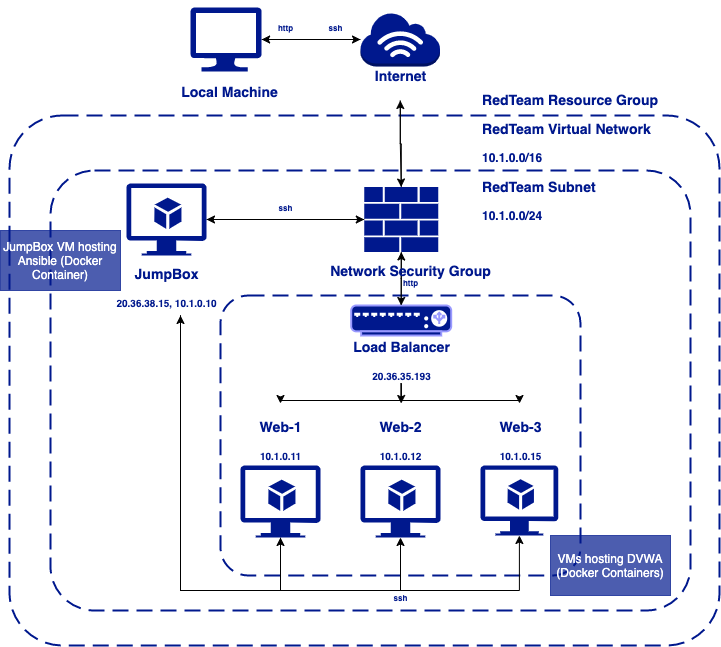

The diagram above was exported from draw.io. Its source (the exported page's mxGraphModel, read from the mxfile embedded in the PNG):
<mxGraphModel dx="786" dy="1133" grid="1" gridSize="10" guides="1" tooltips="1" connect="1" arrows="1" fold="1" page="1" pageScale="1" pageWidth="827" pageHeight="1169" math="0" shadow="0">
  <root>
    <mxCell id="0" />
    <mxCell id="1" parent="0" />
    <mxCell id="1t0riA6M2QjK9deka7Y3-27" value="" style="rounded=1;arcSize=10;dashed=1;fillColor=none;gradientColor=none;dashPattern=8 4;strokeWidth=2;strokeColor=#00188D;fontFamily=Helvetica;" parent="1" vertex="1">
      <mxGeometry x="63" y="377" width="710" height="530" as="geometry" />
    </mxCell>
    <mxCell id="1t0riA6M2QjK9deka7Y3-26" value="" style="rounded=1;arcSize=10;dashed=1;fillColor=none;gradientColor=none;dashPattern=8 4;strokeWidth=2;strokeColor=#00188D;" parent="1" vertex="1">
      <mxGeometry x="104" y="432" width="640" height="440" as="geometry" />
    </mxCell>
    <mxCell id="1t0riA6M2QjK9deka7Y3-21" value="" style="rounded=1;arcSize=10;dashed=1;fillColor=none;gradientColor=none;dashPattern=8 4;strokeWidth=2;strokeColor=#00188D;" parent="1" vertex="1">
      <mxGeometry x="274" y="557" width="360" height="280" as="geometry" />
    </mxCell>
    <mxCell id="1t0riA6M2QjK9deka7Y3-42" style="edgeStyle=orthogonalEdgeStyle;rounded=0;orthogonalLoop=1;jettySize=auto;html=1;fontFamily=Helvetica;fontColor=#00188D;" parent="1" source="1t0riA6M2QjK9deka7Y3-1" target="1t0riA6M2QjK9deka7Y3-5" edge="1">
      <mxGeometry relative="1" as="geometry" />
    </mxCell>
    <mxCell id="1t0riA6M2QjK9deka7Y3-1" value="" style="aspect=fixed;pointerEvents=1;shadow=0;dashed=0;html=1;strokeColor=none;labelPosition=center;verticalLabelPosition=bottom;verticalAlign=top;align=center;shape=mxgraph.azure.computer;fillColor=#00188D;" parent="1" vertex="1">
      <mxGeometry x="244" y="269" width="71.11" height="64" as="geometry" />
    </mxCell>
    <mxCell id="1t0riA6M2QjK9deka7Y3-43" style="edgeStyle=orthogonalEdgeStyle;rounded=0;orthogonalLoop=1;jettySize=auto;html=1;entryX=1;entryY=0.5;entryDx=0;entryDy=0;entryPerimeter=0;fontFamily=Helvetica;fontColor=#00188D;" parent="1" source="1t0riA6M2QjK9deka7Y3-5" target="1t0riA6M2QjK9deka7Y3-1" edge="1">
      <mxGeometry relative="1" as="geometry" />
    </mxCell>
    <mxCell id="1t0riA6M2QjK9deka7Y3-5" value="" style="outlineConnect=0;dashed=0;verticalLabelPosition=bottom;verticalAlign=top;align=center;html=1;shape=mxgraph.aws3.internet_3;gradientColor=none;strokeColor=#0000FF;fillColor=#00188D;" parent="1" vertex="1">
      <mxGeometry x="414" y="274" width="79.5" height="54" as="geometry" />
    </mxCell>
    <mxCell id="1t0riA6M2QjK9deka7Y3-53" style="edgeStyle=orthogonalEdgeStyle;rounded=0;orthogonalLoop=1;jettySize=auto;html=1;fontFamily=Helvetica;fontColor=#00188D;" parent="1" source="1t0riA6M2QjK9deka7Y3-7" target="1t0riA6M2QjK9deka7Y3-39" edge="1">
      <mxGeometry relative="1" as="geometry">
        <Array as="points">
          <mxPoint x="334" y="852" />
          <mxPoint x="234" y="852" />
        </Array>
      </mxGeometry>
    </mxCell>
    <mxCell id="1t0riA6M2QjK9deka7Y3-7" value="" style="aspect=fixed;pointerEvents=1;shadow=0;dashed=0;html=1;strokeColor=none;labelPosition=center;verticalLabelPosition=bottom;verticalAlign=top;align=center;fillColor=#00188D;shape=mxgraph.azure.virtual_machine_feature" parent="1" vertex="1">
      <mxGeometry x="294" y="727" width="80" height="72" as="geometry" />
    </mxCell>
    <mxCell id="1t0riA6M2QjK9deka7Y3-8" value="" style="aspect=fixed;pointerEvents=1;shadow=0;dashed=0;html=1;strokeColor=none;labelPosition=center;verticalLabelPosition=bottom;verticalAlign=top;align=center;fillColor=#00188D;shape=mxgraph.azure.virtual_machine_feature" parent="1" vertex="1">
      <mxGeometry x="414" y="727" width="80" height="72" as="geometry" />
    </mxCell>
    <mxCell id="1t0riA6M2QjK9deka7Y3-9" value="" style="aspect=fixed;pointerEvents=1;shadow=0;dashed=0;html=1;strokeColor=none;labelPosition=center;verticalLabelPosition=bottom;verticalAlign=top;align=center;fillColor=#00188D;shape=mxgraph.azure.virtual_machine_feature" parent="1" vertex="1">
      <mxGeometry x="534" y="727" width="77.78" height="70" as="geometry" />
    </mxCell>
    <mxCell id="1t0riA6M2QjK9deka7Y3-66" style="edgeStyle=orthogonalEdgeStyle;rounded=0;orthogonalLoop=1;jettySize=auto;html=1;fontFamily=Helvetica;fontColor=#FFFFFF;" parent="1" source="1t0riA6M2QjK9deka7Y3-10" target="1t0riA6M2QjK9deka7Y3-20" edge="1">
      <mxGeometry relative="1" as="geometry" />
    </mxCell>
    <mxCell id="1t0riA6M2QjK9deka7Y3-10" value="" style="fontColor=#0066CC;verticalAlign=top;verticalLabelPosition=bottom;labelPosition=center;align=center;html=1;outlineConnect=0;gradientColor=none;gradientDirection=north;strokeWidth=2;shape=mxgraph.networks.load_balancer;strokeColor=#9999FF;fillColor=#00188D;" parent="1" vertex="1">
      <mxGeometry x="404.7" y="567" width="100" height="30" as="geometry" />
    </mxCell>
    <mxCell id="1t0riA6M2QjK9deka7Y3-48" style="edgeStyle=orthogonalEdgeStyle;rounded=0;orthogonalLoop=1;jettySize=auto;html=1;entryX=0;entryY=0.5;entryDx=0;entryDy=0;entryPerimeter=0;fontFamily=Helvetica;fontColor=#00188D;" parent="1" source="1t0riA6M2QjK9deka7Y3-16" target="1t0riA6M2QjK9deka7Y3-20" edge="1">
      <mxGeometry relative="1" as="geometry" />
    </mxCell>
    <mxCell id="1t0riA6M2QjK9deka7Y3-16" value="" style="aspect=fixed;pointerEvents=1;shadow=0;dashed=0;html=1;strokeColor=none;labelPosition=center;verticalLabelPosition=bottom;verticalAlign=top;align=center;fillColor=#00188D;shape=mxgraph.azure.virtual_machine_feature" parent="1" vertex="1">
      <mxGeometry x="180" y="445" width="80" height="72" as="geometry" />
    </mxCell>
    <mxCell id="1t0riA6M2QjK9deka7Y3-45" style="edgeStyle=orthogonalEdgeStyle;rounded=0;orthogonalLoop=1;jettySize=auto;html=1;fontFamily=Helvetica;fontColor=#00188D;" parent="1" source="1t0riA6M2QjK9deka7Y3-20" target="1t0riA6M2QjK9deka7Y3-38" edge="1">
      <mxGeometry relative="1" as="geometry" />
    </mxCell>
    <mxCell id="1t0riA6M2QjK9deka7Y3-46" style="edgeStyle=orthogonalEdgeStyle;rounded=0;orthogonalLoop=1;jettySize=auto;html=1;fontFamily=Helvetica;fontColor=#00188D;" parent="1" source="1t0riA6M2QjK9deka7Y3-20" target="1t0riA6M2QjK9deka7Y3-16" edge="1">
      <mxGeometry relative="1" as="geometry">
        <Array as="points">
          <mxPoint x="414" y="481" />
          <mxPoint x="414" y="481" />
        </Array>
      </mxGeometry>
    </mxCell>
    <mxCell id="1t0riA6M2QjK9deka7Y3-65" style="edgeStyle=orthogonalEdgeStyle;rounded=0;orthogonalLoop=1;jettySize=auto;html=1;entryX=0.5;entryY=0;entryDx=0;entryDy=0;entryPerimeter=0;fontFamily=Helvetica;fontColor=#FFFFFF;" parent="1" source="1t0riA6M2QjK9deka7Y3-20" target="1t0riA6M2QjK9deka7Y3-10" edge="1">
      <mxGeometry relative="1" as="geometry" />
    </mxCell>
    <mxCell id="1t0riA6M2QjK9deka7Y3-20" value="" style="aspect=fixed;pointerEvents=1;shadow=0;dashed=0;html=1;strokeColor=none;labelPosition=center;verticalLabelPosition=bottom;verticalAlign=top;align=center;shape=mxgraph.mscae.enterprise.firewall;fillColor=#00188D;" parent="1" vertex="1">
      <mxGeometry x="417.77" y="448.5" width="73.87" height="65" as="geometry" />
    </mxCell>
    <mxCell id="1t0riA6M2QjK9deka7Y3-30" value="&lt;h3&gt;&lt;span&gt;RedTeam Resource Group&lt;/span&gt;&lt;/h3&gt;" style="text;html=1;align=left;verticalAlign=middle;resizable=0;points=[];autosize=1;strokeColor=none;fontColor=#00188D;fontStyle=1" parent="1" vertex="1">
      <mxGeometry x="534" y="336" width="190" height="50" as="geometry" />
    </mxCell>
    <mxCell id="1t0riA6M2QjK9deka7Y3-32" value="&lt;h3&gt;&lt;span&gt;RedTeam Subnet&lt;/span&gt;&lt;/h3&gt;&lt;div&gt;&lt;span&gt;&lt;div&gt;10.1.0.0/24&lt;/div&gt;&lt;div&gt;&lt;br&gt;&lt;/div&gt;&lt;/span&gt;&lt;/div&gt;" style="text;html=1;align=left;verticalAlign=middle;resizable=0;points=[];autosize=1;strokeColor=none;fontColor=#00188D;fontStyle=1" parent="1" vertex="1">
      <mxGeometry x="534" y="422" width="130" height="80" as="geometry" />
    </mxCell>
    <mxCell id="1t0riA6M2QjK9deka7Y3-34" value="&lt;h3&gt;&lt;span&gt;Web-1&lt;/span&gt;&lt;/h3&gt;&lt;div&gt;&lt;span&gt;&lt;font style=&quot;font-size: 10px&quot;&gt;10.1.0.11&lt;/font&gt;&lt;/span&gt;&lt;/div&gt;" style="text;html=1;align=center;verticalAlign=middle;resizable=0;points=[];autosize=1;strokeColor=none;fontColor=#00188D;fontStyle=1" parent="1" vertex="1">
      <mxGeometry x="304" y="665" width="60" height="60" as="geometry" />
    </mxCell>
    <mxCell id="1t0riA6M2QjK9deka7Y3-35" value="&lt;h3&gt;&lt;span&gt;Web-2&lt;/span&gt;&lt;/h3&gt;&lt;div&gt;&lt;span style=&quot;font-size: 10px&quot;&gt;10.1.0.12&lt;/span&gt;&lt;span&gt;&lt;br&gt;&lt;/span&gt;&lt;/div&gt;" style="text;html=1;align=center;verticalAlign=middle;resizable=0;points=[];autosize=1;strokeColor=none;fontColor=#00188D;fontStyle=1" parent="1" vertex="1">
      <mxGeometry x="424" y="665" width="60" height="60" as="geometry" />
    </mxCell>
    <mxCell id="1t0riA6M2QjK9deka7Y3-36" value="&lt;h3&gt;&lt;span&gt;Web-3&lt;/span&gt;&lt;/h3&gt;&lt;div&gt;&lt;span style=&quot;font-size: 10px&quot;&gt;10.1.0.15&lt;/span&gt;&lt;span&gt;&lt;br&gt;&lt;/span&gt;&lt;/div&gt;" style="text;html=1;align=center;verticalAlign=middle;resizable=0;points=[];autosize=1;strokeColor=none;fontColor=#00188D;fontStyle=1" parent="1" vertex="1">
      <mxGeometry x="544" y="665" width="60" height="60" as="geometry" />
    </mxCell>
    <mxCell id="1t0riA6M2QjK9deka7Y3-37" value="&lt;h3&gt;&lt;span&gt;Local Machine&lt;/span&gt;&lt;/h3&gt;" style="text;html=1;align=center;verticalAlign=middle;resizable=0;points=[];autosize=1;strokeColor=none;fontColor=#00188D;fontStyle=1" parent="1" vertex="1">
      <mxGeometry x="227.89" y="328" width="110" height="50" as="geometry" />
    </mxCell>
    <mxCell id="1t0riA6M2QjK9deka7Y3-44" style="edgeStyle=orthogonalEdgeStyle;rounded=0;orthogonalLoop=1;jettySize=auto;html=1;entryX=0.5;entryY=0;entryDx=0;entryDy=0;entryPerimeter=0;fontFamily=Helvetica;fontColor=#00188D;" parent="1" source="1t0riA6M2QjK9deka7Y3-38" target="1t0riA6M2QjK9deka7Y3-20" edge="1">
      <mxGeometry relative="1" as="geometry" />
    </mxCell>
    <mxCell id="1t0riA6M2QjK9deka7Y3-38" value="&lt;h3 style=&quot;line-height: 100%&quot;&gt;Internet&lt;/h3&gt;" style="text;html=1;align=center;verticalAlign=middle;resizable=0;points=[];autosize=1;strokeColor=none;fontColor=#00188D;fontStyle=1" parent="1" vertex="1">
      <mxGeometry x="418.77" y="312" width="70" height="50" as="geometry" />
    </mxCell>
    <mxCell id="1t0riA6M2QjK9deka7Y3-49" style="edgeStyle=orthogonalEdgeStyle;rounded=0;orthogonalLoop=1;jettySize=auto;html=1;entryX=0.5;entryY=1;entryDx=0;entryDy=0;entryPerimeter=0;fontFamily=Helvetica;fontColor=#00188D;" parent="1" source="1t0riA6M2QjK9deka7Y3-39" target="1t0riA6M2QjK9deka7Y3-9" edge="1">
      <mxGeometry relative="1" as="geometry">
        <Array as="points">
          <mxPoint x="234" y="852" />
          <mxPoint x="573" y="852" />
        </Array>
      </mxGeometry>
    </mxCell>
    <mxCell id="1t0riA6M2QjK9deka7Y3-51" style="edgeStyle=orthogonalEdgeStyle;rounded=0;orthogonalLoop=1;jettySize=auto;html=1;entryX=0.5;entryY=1;entryDx=0;entryDy=0;entryPerimeter=0;fontFamily=Helvetica;fontColor=#00188D;" parent="1" source="1t0riA6M2QjK9deka7Y3-39" target="1t0riA6M2QjK9deka7Y3-8" edge="1">
      <mxGeometry relative="1" as="geometry">
        <Array as="points">
          <mxPoint x="234" y="852" />
          <mxPoint x="454" y="852" />
        </Array>
      </mxGeometry>
    </mxCell>
    <mxCell id="1t0riA6M2QjK9deka7Y3-52" style="edgeStyle=orthogonalEdgeStyle;rounded=0;orthogonalLoop=1;jettySize=auto;html=1;entryX=0.5;entryY=1;entryDx=0;entryDy=0;entryPerimeter=0;fontFamily=Helvetica;fontColor=#00188D;" parent="1" source="1t0riA6M2QjK9deka7Y3-39" target="1t0riA6M2QjK9deka7Y3-7" edge="1">
      <mxGeometry relative="1" as="geometry">
        <Array as="points">
          <mxPoint x="234" y="852" />
          <mxPoint x="334" y="852" />
        </Array>
      </mxGeometry>
    </mxCell>
    <mxCell id="1t0riA6M2QjK9deka7Y3-39" value="&lt;h3&gt;JumpBox&lt;/h3&gt;&lt;div&gt;&lt;font style=&quot;font-size: 10px&quot;&gt;20.36.38.15, 10.1.0.10&lt;/font&gt;&lt;br&gt;&lt;/div&gt;" style="text;html=1;align=center;verticalAlign=middle;resizable=0;points=[];autosize=1;strokeColor=none;fontColor=#00188D;fontStyle=1;spacing=2;spacingBottom=0;horizontal=1;" parent="1" vertex="1">
      <mxGeometry x="160" y="507" width="120" height="70" as="geometry" />
    </mxCell>
    <mxCell id="1t0riA6M2QjK9deka7Y3-40" value="&lt;h3&gt;Network Security Group&lt;/h3&gt;" style="text;html=1;align=center;verticalAlign=middle;resizable=0;points=[];autosize=1;strokeColor=none;fontColor=#00188D;fontStyle=1" parent="1" vertex="1">
      <mxGeometry x="374.23" y="507" width="180" height="50" as="geometry" />
    </mxCell>
    <mxCell id="1t0riA6M2QjK9deka7Y3-58" style="edgeStyle=orthogonalEdgeStyle;rounded=0;orthogonalLoop=1;jettySize=auto;html=1;fontFamily=Helvetica;fontColor=#00188D;" parent="1" source="1t0riA6M2QjK9deka7Y3-41" target="1t0riA6M2QjK9deka7Y3-35" edge="1">
      <mxGeometry relative="1" as="geometry" />
    </mxCell>
    <mxCell id="1t0riA6M2QjK9deka7Y3-59" style="edgeStyle=orthogonalEdgeStyle;rounded=0;orthogonalLoop=1;jettySize=auto;html=1;fontFamily=Helvetica;fontColor=#00188D;" parent="1" source="1t0riA6M2QjK9deka7Y3-41" target="1t0riA6M2QjK9deka7Y3-34" edge="1">
      <mxGeometry relative="1" as="geometry">
        <Array as="points">
          <mxPoint x="454" y="662" />
          <mxPoint x="334" y="662" />
        </Array>
      </mxGeometry>
    </mxCell>
    <mxCell id="1t0riA6M2QjK9deka7Y3-60" style="edgeStyle=orthogonalEdgeStyle;rounded=0;orthogonalLoop=1;jettySize=auto;html=1;fontFamily=Helvetica;fontColor=#00188D;" parent="1" source="1t0riA6M2QjK9deka7Y3-41" target="1t0riA6M2QjK9deka7Y3-36" edge="1">
      <mxGeometry relative="1" as="geometry">
        <Array as="points">
          <mxPoint x="454" y="662" />
          <mxPoint x="573" y="662" />
        </Array>
      </mxGeometry>
    </mxCell>
    <mxCell id="1t0riA6M2QjK9deka7Y3-41" value="&lt;h3&gt;Load Balancer&lt;/h3&gt;&lt;div&gt;&lt;font style=&quot;font-size: 10px&quot;&gt;20.36.35.193&lt;/font&gt;&lt;/div&gt;" style="text;html=1;align=center;verticalAlign=middle;resizable=0;points=[];autosize=1;strokeColor=none;fontColor=#00188D;fontStyle=1" parent="1" vertex="1">
      <mxGeometry x="399.7" y="585" width="110" height="60" as="geometry" />
    </mxCell>
    <mxCell id="1t0riA6M2QjK9deka7Y3-62" value="VMs hosting DVWA (Docker Containers)" style="whiteSpace=wrap;fontFamily=Helvetica;strokeColor=#00188D;fillColor=#00188D;opacity=70;fontColor=#FFFFFF;" parent="1" vertex="1">
      <mxGeometry x="604" y="797" width="120" height="60" as="geometry" />
    </mxCell>
    <mxCell id="1t0riA6M2QjK9deka7Y3-63" value="JumpBox VM hosting Ansible (Docker Container)" style="whiteSpace=wrap;fontFamily=Helvetica;strokeColor=#00188D;fillColor=#00188D;opacity=70;fontColor=#FFFFFF;" parent="1" vertex="1">
      <mxGeometry x="54" y="492" width="120" height="60" as="geometry" />
    </mxCell>
    <mxCell id="1t0riA6M2QjK9deka7Y3-31" value="&lt;h3&gt;&lt;span&gt;RedTeam Virtual Network&lt;/span&gt;&lt;/h3&gt;&lt;div&gt;&lt;span style=&quot;line-height: 100%&quot;&gt;10.1.0.0/16&lt;br&gt;&lt;/span&gt;&lt;/div&gt;" style="text;html=1;align=left;verticalAlign=middle;resizable=0;points=[];autosize=1;strokeColor=none;fontColor=#00188D;fontStyle=1" parent="1" vertex="1">
      <mxGeometry x="534" y="367" width="180" height="60" as="geometry" />
    </mxCell>
    <mxCell id="1t0riA6M2QjK9deka7Y3-67" value="&lt;h3&gt;&lt;br&gt;&lt;/h3&gt;" style="text;html=1;align=left;verticalAlign=middle;resizable=0;points=[];autosize=1;strokeColor=none;fontColor=#00188D;fontStyle=1" parent="1" vertex="1">
      <mxGeometry x="303.5" y="269" width="20" height="50" as="geometry" />
    </mxCell>
    <mxCell id="1t0riA6M2QjK9deka7Y3-68" value="&lt;h3&gt;&lt;span&gt;&lt;font style=&quot;font-size: 8px&quot;&gt;ssh&lt;/font&gt;&lt;/span&gt;&lt;/h3&gt;" style="text;html=1;align=center;verticalAlign=middle;resizable=0;points=[];autosize=1;fontStyle=1;fontColor=#00188D;" parent="1" vertex="1">
      <mxGeometry x="374.23" y="262" width="30" height="50" as="geometry" />
    </mxCell>
    <mxCell id="1t0riA6M2QjK9deka7Y3-69" value="&lt;h3&gt;&lt;span&gt;&lt;font style=&quot;font-size: 8px&quot;&gt;http&lt;/font&gt;&lt;/span&gt;&lt;/h3&gt;" style="text;html=1;align=center;verticalAlign=middle;resizable=0;points=[];autosize=1;fontStyle=1;fontColor=#00188D;" parent="1" vertex="1">
      <mxGeometry x="323.5" y="262" width="30" height="50" as="geometry" />
    </mxCell>
    <mxCell id="1t0riA6M2QjK9deka7Y3-70" value="&lt;h3&gt;&lt;span&gt;&lt;font style=&quot;font-size: 8px&quot;&gt;ssh&lt;/font&gt;&lt;/span&gt;&lt;/h3&gt;" style="text;html=1;align=center;verticalAlign=middle;resizable=0;points=[];autosize=1;fontStyle=1;fontColor=#00188D;" parent="1" vertex="1">
      <mxGeometry x="323.5" y="442" width="30" height="50" as="geometry" />
    </mxCell>
    <mxCell id="1t0riA6M2QjK9deka7Y3-71" value="&lt;h3&gt;&lt;span&gt;&lt;font style=&quot;font-size: 8px&quot;&gt;ssh&lt;/font&gt;&lt;/span&gt;&lt;/h3&gt;" style="text;html=1;align=center;verticalAlign=middle;resizable=0;points=[];autosize=1;fontStyle=1;fontColor=#00188D;" parent="1" vertex="1">
      <mxGeometry x="438.75" y="832" width="30" height="50" as="geometry" />
    </mxCell>
    <mxCell id="1t0riA6M2QjK9deka7Y3-72" value="&lt;h3&gt;&lt;span&gt;&lt;font style=&quot;font-size: 8px&quot;&gt;http&lt;/font&gt;&lt;/span&gt;&lt;/h3&gt;" style="text;html=1;align=center;verticalAlign=middle;resizable=0;points=[];autosize=1;fontStyle=1;fontColor=#00188D;" parent="1" vertex="1">
      <mxGeometry x="449.22999999999996" y="517" width="30" height="50" as="geometry" />
    </mxCell>
  </root>
</mxGraphModel>